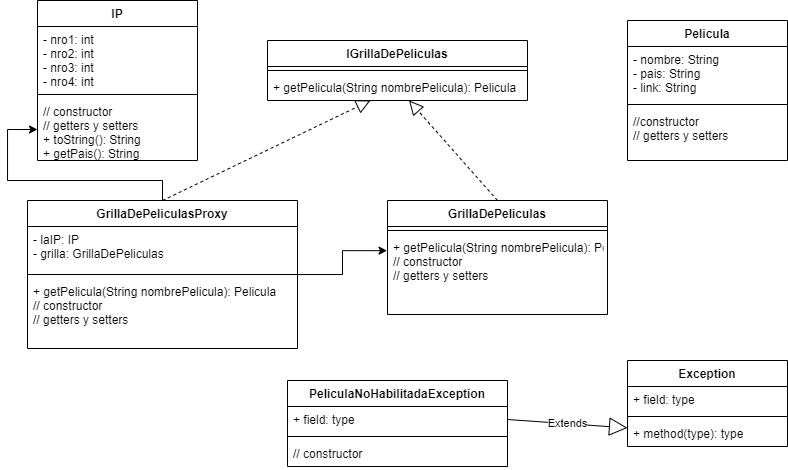

The diagram above was exported from draw.io. Its source (the exported page's mxGraphModel, read from the mxfile embedded in the PNG):
<mxGraphModel dx="1897" dy="575" grid="1" gridSize="10" guides="1" tooltips="1" connect="1" arrows="1" fold="1" page="1" pageScale="1" pageWidth="827" pageHeight="1169" math="0" shadow="0">
  <root>
    <mxCell id="0" />
    <mxCell id="1" parent="0" />
    <mxCell id="w1JXbwuq12I7oLm__jV6-1" value="Pelicula" style="swimlane;fontStyle=1;align=center;verticalAlign=top;childLayout=stackLayout;horizontal=1;startSize=26;horizontalStack=0;resizeParent=1;resizeParentMax=0;resizeLast=0;collapsible=1;marginBottom=0;" vertex="1" parent="1">
      <mxGeometry x="560" y="70" width="160" height="140" as="geometry" />
    </mxCell>
    <mxCell id="w1JXbwuq12I7oLm__jV6-2" value="- nombre: String&#10;- pais: String&#10;- link: String" style="text;strokeColor=none;fillColor=none;align=left;verticalAlign=top;spacingLeft=4;spacingRight=4;overflow=hidden;rotatable=0;points=[[0,0.5],[1,0.5]];portConstraint=eastwest;" vertex="1" parent="w1JXbwuq12I7oLm__jV6-1">
      <mxGeometry y="26" width="160" height="54" as="geometry" />
    </mxCell>
    <mxCell id="w1JXbwuq12I7oLm__jV6-3" value="" style="line;strokeWidth=1;fillColor=none;align=left;verticalAlign=middle;spacingTop=-1;spacingLeft=3;spacingRight=3;rotatable=0;labelPosition=right;points=[];portConstraint=eastwest;" vertex="1" parent="w1JXbwuq12I7oLm__jV6-1">
      <mxGeometry y="80" width="160" height="8" as="geometry" />
    </mxCell>
    <mxCell id="w1JXbwuq12I7oLm__jV6-4" value="//constructor&#10;// getters y setters" style="text;strokeColor=none;fillColor=none;align=left;verticalAlign=top;spacingLeft=4;spacingRight=4;overflow=hidden;rotatable=0;points=[[0,0.5],[1,0.5]];portConstraint=eastwest;" vertex="1" parent="w1JXbwuq12I7oLm__jV6-1">
      <mxGeometry y="88" width="160" height="52" as="geometry" />
    </mxCell>
    <mxCell id="w1JXbwuq12I7oLm__jV6-5" value="IP" style="swimlane;fontStyle=1;align=center;verticalAlign=top;childLayout=stackLayout;horizontal=1;startSize=26;horizontalStack=0;resizeParent=1;resizeParentMax=0;resizeLast=0;collapsible=1;marginBottom=0;" vertex="1" parent="1">
      <mxGeometry x="-30" y="50" width="160" height="160" as="geometry" />
    </mxCell>
    <mxCell id="w1JXbwuq12I7oLm__jV6-6" value="- nro1: int&#10;- nro2: int&#10;- nro3: int&#10;- nro4: int" style="text;strokeColor=none;fillColor=none;align=left;verticalAlign=top;spacingLeft=4;spacingRight=4;overflow=hidden;rotatable=0;points=[[0,0.5],[1,0.5]];portConstraint=eastwest;" vertex="1" parent="w1JXbwuq12I7oLm__jV6-5">
      <mxGeometry y="26" width="160" height="64" as="geometry" />
    </mxCell>
    <mxCell id="w1JXbwuq12I7oLm__jV6-7" value="" style="line;strokeWidth=1;fillColor=none;align=left;verticalAlign=middle;spacingTop=-1;spacingLeft=3;spacingRight=3;rotatable=0;labelPosition=right;points=[];portConstraint=eastwest;" vertex="1" parent="w1JXbwuq12I7oLm__jV6-5">
      <mxGeometry y="90" width="160" height="8" as="geometry" />
    </mxCell>
    <mxCell id="w1JXbwuq12I7oLm__jV6-8" value="// constructor&#10;// getters y setters&#10;+ toString(): String&#10;+ getPais(): String" style="text;strokeColor=none;fillColor=none;align=left;verticalAlign=top;spacingLeft=4;spacingRight=4;overflow=hidden;rotatable=0;points=[[0,0.5],[1,0.5]];portConstraint=eastwest;" vertex="1" parent="w1JXbwuq12I7oLm__jV6-5">
      <mxGeometry y="98" width="160" height="62" as="geometry" />
    </mxCell>
    <mxCell id="w1JXbwuq12I7oLm__jV6-9" value="IGrillaDePeliculas" style="swimlane;fontStyle=1;align=center;verticalAlign=top;childLayout=stackLayout;horizontal=1;startSize=26;horizontalStack=0;resizeParent=1;resizeParentMax=0;resizeLast=0;collapsible=1;marginBottom=0;" vertex="1" parent="1">
      <mxGeometry x="200" y="90" width="260" height="60" as="geometry" />
    </mxCell>
    <mxCell id="w1JXbwuq12I7oLm__jV6-11" value="" style="line;strokeWidth=1;fillColor=none;align=left;verticalAlign=middle;spacingTop=-1;spacingLeft=3;spacingRight=3;rotatable=0;labelPosition=right;points=[];portConstraint=eastwest;" vertex="1" parent="w1JXbwuq12I7oLm__jV6-9">
      <mxGeometry y="26" width="260" height="8" as="geometry" />
    </mxCell>
    <mxCell id="w1JXbwuq12I7oLm__jV6-12" value="+ getPelicula(String nombrePelicula): Pelicula" style="text;strokeColor=none;fillColor=none;align=left;verticalAlign=top;spacingLeft=4;spacingRight=4;overflow=hidden;rotatable=0;points=[[0,0.5],[1,0.5]];portConstraint=eastwest;" vertex="1" parent="w1JXbwuq12I7oLm__jV6-9">
      <mxGeometry y="34" width="260" height="26" as="geometry" />
    </mxCell>
    <mxCell id="w1JXbwuq12I7oLm__jV6-21" style="edgeStyle=orthogonalEdgeStyle;rounded=0;orthogonalLoop=1;jettySize=auto;html=1;entryX=-0.002;entryY=0.202;entryDx=0;entryDy=0;entryPerimeter=0;" edge="1" parent="1" source="w1JXbwuq12I7oLm__jV6-13" target="w1JXbwuq12I7oLm__jV6-20">
      <mxGeometry relative="1" as="geometry">
        <mxPoint x="380" y="289" as="targetPoint" />
      </mxGeometry>
    </mxCell>
    <mxCell id="w1JXbwuq12I7oLm__jV6-41" style="edgeStyle=orthogonalEdgeStyle;rounded=0;orthogonalLoop=1;jettySize=auto;html=1;entryX=0;entryY=0.5;entryDx=0;entryDy=0;" edge="1" parent="1" source="w1JXbwuq12I7oLm__jV6-13" target="w1JXbwuq12I7oLm__jV6-8">
      <mxGeometry relative="1" as="geometry" />
    </mxCell>
    <mxCell id="w1JXbwuq12I7oLm__jV6-13" value="GrillaDePeliculasProxy" style="swimlane;fontStyle=1;align=center;verticalAlign=top;childLayout=stackLayout;horizontal=1;startSize=26;horizontalStack=0;resizeParent=1;resizeParentMax=0;resizeLast=0;collapsible=1;marginBottom=0;" vertex="1" parent="1">
      <mxGeometry x="-40" y="250" width="270" height="148" as="geometry" />
    </mxCell>
    <mxCell id="w1JXbwuq12I7oLm__jV6-14" value="- laIP: IP&#10;- grilla: GrillaDePeliculas" style="text;strokeColor=none;fillColor=none;align=left;verticalAlign=top;spacingLeft=4;spacingRight=4;overflow=hidden;rotatable=0;points=[[0,0.5],[1,0.5]];portConstraint=eastwest;" vertex="1" parent="w1JXbwuq12I7oLm__jV6-13">
      <mxGeometry y="26" width="270" height="44" as="geometry" />
    </mxCell>
    <mxCell id="w1JXbwuq12I7oLm__jV6-15" value="" style="line;strokeWidth=1;fillColor=none;align=left;verticalAlign=middle;spacingTop=-1;spacingLeft=3;spacingRight=3;rotatable=0;labelPosition=right;points=[];portConstraint=eastwest;" vertex="1" parent="w1JXbwuq12I7oLm__jV6-13">
      <mxGeometry y="70" width="270" height="8" as="geometry" />
    </mxCell>
    <mxCell id="w1JXbwuq12I7oLm__jV6-16" value="+ getPelicula(String nombrePelicula): Pelicula&#10;// constructor&#10;// getters y setters" style="text;strokeColor=none;fillColor=none;align=left;verticalAlign=top;spacingLeft=4;spacingRight=4;overflow=hidden;rotatable=0;points=[[0,0.5],[1,0.5]];portConstraint=eastwest;" vertex="1" parent="w1JXbwuq12I7oLm__jV6-13">
      <mxGeometry y="78" width="270" height="70" as="geometry" />
    </mxCell>
    <mxCell id="w1JXbwuq12I7oLm__jV6-17" value="GrillaDePeliculas" style="swimlane;fontStyle=1;align=center;verticalAlign=top;childLayout=stackLayout;horizontal=1;startSize=26;horizontalStack=0;resizeParent=1;resizeParentMax=0;resizeLast=0;collapsible=1;marginBottom=0;" vertex="1" parent="1">
      <mxGeometry x="320" y="250" width="220" height="114" as="geometry" />
    </mxCell>
    <mxCell id="w1JXbwuq12I7oLm__jV6-19" value="" style="line;strokeWidth=1;fillColor=none;align=left;verticalAlign=middle;spacingTop=-1;spacingLeft=3;spacingRight=3;rotatable=0;labelPosition=right;points=[];portConstraint=eastwest;" vertex="1" parent="w1JXbwuq12I7oLm__jV6-17">
      <mxGeometry y="26" width="220" height="8" as="geometry" />
    </mxCell>
    <mxCell id="w1JXbwuq12I7oLm__jV6-20" value="+ getPelicula(String nombrePelicula): Pelicula&#10;// constructor&#10;// getters y setters" style="text;strokeColor=none;fillColor=none;align=left;verticalAlign=top;spacingLeft=4;spacingRight=4;overflow=hidden;rotatable=0;points=[[0,0.5],[1,0.5]];portConstraint=eastwest;" vertex="1" parent="w1JXbwuq12I7oLm__jV6-17">
      <mxGeometry y="34" width="220" height="80" as="geometry" />
    </mxCell>
    <mxCell id="w1JXbwuq12I7oLm__jV6-22" value="" style="endArrow=block;dashed=1;endFill=0;endSize=12;html=1;rounded=0;exitX=0.5;exitY=0;exitDx=0;exitDy=0;" edge="1" parent="1" source="w1JXbwuq12I7oLm__jV6-13" target="w1JXbwuq12I7oLm__jV6-12">
      <mxGeometry width="160" relative="1" as="geometry">
        <mxPoint x="30" y="50" as="sourcePoint" />
        <mxPoint x="190" y="50" as="targetPoint" />
      </mxGeometry>
    </mxCell>
    <mxCell id="w1JXbwuq12I7oLm__jV6-23" value="" style="endArrow=block;dashed=1;endFill=0;endSize=12;html=1;rounded=0;exitX=0.5;exitY=0;exitDx=0;exitDy=0;" edge="1" parent="1" source="w1JXbwuq12I7oLm__jV6-17" target="w1JXbwuq12I7oLm__jV6-12">
      <mxGeometry width="160" relative="1" as="geometry">
        <mxPoint x="30" y="70" as="sourcePoint" />
        <mxPoint x="190" y="70" as="targetPoint" />
      </mxGeometry>
    </mxCell>
    <mxCell id="w1JXbwuq12I7oLm__jV6-32" value="PeliculaNoHabilitadaException" style="swimlane;fontStyle=1;align=center;verticalAlign=top;childLayout=stackLayout;horizontal=1;startSize=26;horizontalStack=0;resizeParent=1;resizeParentMax=0;resizeLast=0;collapsible=1;marginBottom=0;" vertex="1" parent="1">
      <mxGeometry x="220" y="430" width="220" height="86" as="geometry" />
    </mxCell>
    <mxCell id="w1JXbwuq12I7oLm__jV6-33" value="+ field: type" style="text;strokeColor=none;fillColor=none;align=left;verticalAlign=top;spacingLeft=4;spacingRight=4;overflow=hidden;rotatable=0;points=[[0,0.5],[1,0.5]];portConstraint=eastwest;" vertex="1" parent="w1JXbwuq12I7oLm__jV6-32">
      <mxGeometry y="26" width="220" height="26" as="geometry" />
    </mxCell>
    <mxCell id="w1JXbwuq12I7oLm__jV6-34" value="" style="line;strokeWidth=1;fillColor=none;align=left;verticalAlign=middle;spacingTop=-1;spacingLeft=3;spacingRight=3;rotatable=0;labelPosition=right;points=[];portConstraint=eastwest;" vertex="1" parent="w1JXbwuq12I7oLm__jV6-32">
      <mxGeometry y="52" width="220" height="8" as="geometry" />
    </mxCell>
    <mxCell id="w1JXbwuq12I7oLm__jV6-35" value="// constructor" style="text;strokeColor=none;fillColor=none;align=left;verticalAlign=top;spacingLeft=4;spacingRight=4;overflow=hidden;rotatable=0;points=[[0,0.5],[1,0.5]];portConstraint=eastwest;" vertex="1" parent="w1JXbwuq12I7oLm__jV6-32">
      <mxGeometry y="60" width="220" height="26" as="geometry" />
    </mxCell>
    <mxCell id="w1JXbwuq12I7oLm__jV6-36" value="Exception" style="swimlane;fontStyle=1;align=center;verticalAlign=top;childLayout=stackLayout;horizontal=1;startSize=26;horizontalStack=0;resizeParent=1;resizeParentMax=0;resizeLast=0;collapsible=1;marginBottom=0;" vertex="1" parent="1">
      <mxGeometry x="560" y="410" width="160" height="86" as="geometry" />
    </mxCell>
    <mxCell id="w1JXbwuq12I7oLm__jV6-37" value="+ field: type" style="text;strokeColor=none;fillColor=none;align=left;verticalAlign=top;spacingLeft=4;spacingRight=4;overflow=hidden;rotatable=0;points=[[0,0.5],[1,0.5]];portConstraint=eastwest;" vertex="1" parent="w1JXbwuq12I7oLm__jV6-36">
      <mxGeometry y="26" width="160" height="26" as="geometry" />
    </mxCell>
    <mxCell id="w1JXbwuq12I7oLm__jV6-38" value="" style="line;strokeWidth=1;fillColor=none;align=left;verticalAlign=middle;spacingTop=-1;spacingLeft=3;spacingRight=3;rotatable=0;labelPosition=right;points=[];portConstraint=eastwest;" vertex="1" parent="w1JXbwuq12I7oLm__jV6-36">
      <mxGeometry y="52" width="160" height="8" as="geometry" />
    </mxCell>
    <mxCell id="w1JXbwuq12I7oLm__jV6-39" value="+ method(type): type" style="text;strokeColor=none;fillColor=none;align=left;verticalAlign=top;spacingLeft=4;spacingRight=4;overflow=hidden;rotatable=0;points=[[0,0.5],[1,0.5]];portConstraint=eastwest;" vertex="1" parent="w1JXbwuq12I7oLm__jV6-36">
      <mxGeometry y="60" width="160" height="26" as="geometry" />
    </mxCell>
    <mxCell id="w1JXbwuq12I7oLm__jV6-40" value="Extends" style="endArrow=block;endSize=16;endFill=0;html=1;rounded=0;exitX=1;exitY=0.5;exitDx=0;exitDy=0;" edge="1" parent="1" source="w1JXbwuq12I7oLm__jV6-33" target="w1JXbwuq12I7oLm__jV6-39">
      <mxGeometry width="160" relative="1" as="geometry">
        <mxPoint x="770" y="310" as="sourcePoint" />
        <mxPoint x="930" y="310" as="targetPoint" />
      </mxGeometry>
    </mxCell>
  </root>
</mxGraphModel>